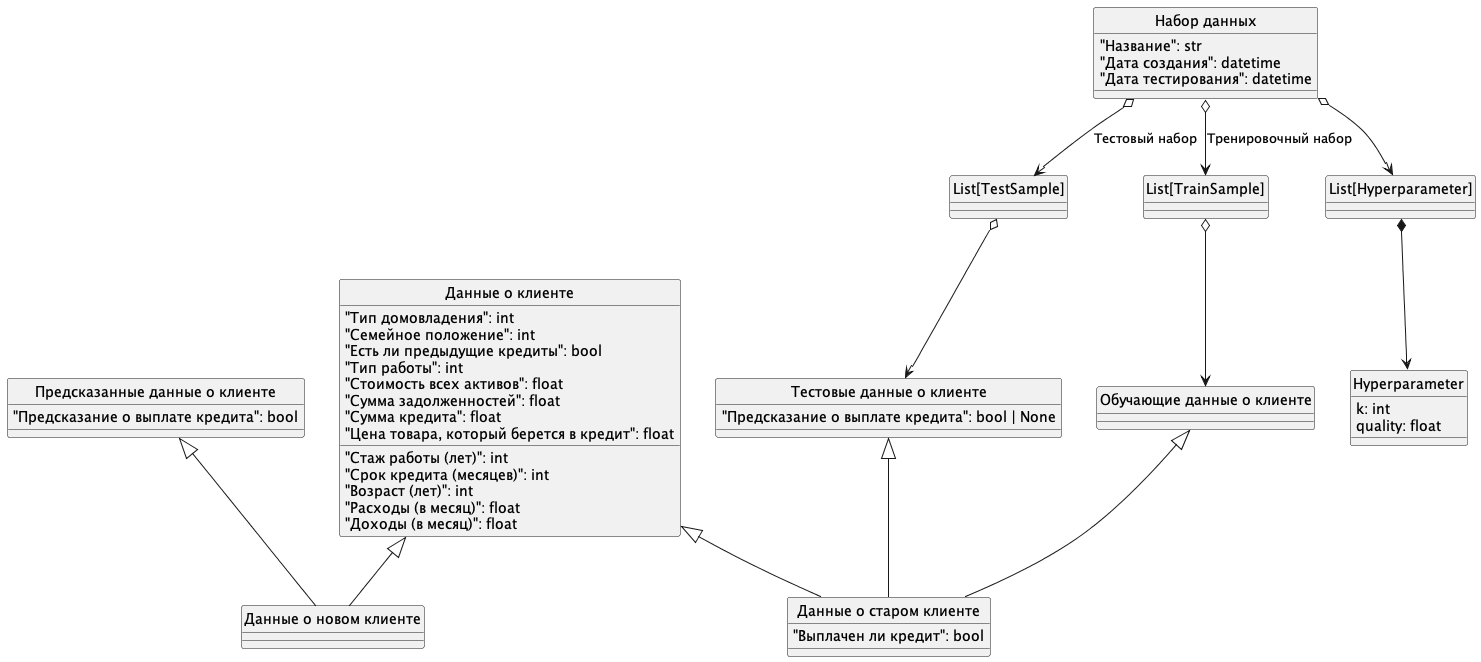

The diagram above was rendered by PlantUML. Its source (embedded in the PNG):
@startuml

hide class circle

class "Данные о клиенте" as Sample {
    "Стаж работы (лет)": int
    "Тип домовладения": int
    "Срок кредита (месяцев)": int
    "Возраст (лет)": int
    "Семейное положение": int
    "Есть ли предыдущие кредиты": bool
    "Тип работы": int
    "Расходы (в месяц)": float
    "Доходы (в месяц)": float
    "Стоимость всех активов": float
    "Сумма задолженностей": float
    "Сумма кредита": float
    "Цена товара, который берется в кредит": float
}

class "Данные о новом клиенте" as UnknownSample {
}

class "Данные о старом клиенте" as KnownSample {
    "Выплачен ли кредит": bool
}

class "Тестовые данные о клиенте" as TestSample {
    "Предсказание о выплате кредита": bool | None
}

class "Обучающие данные о клиенте" as TrainSample {
}

class "Предсказанные данные о клиенте" as ClassifiedSample {
    "Предсказание о выплате кредита": bool
}

class Hyperparameter {
    k: int
    quality: float
}

class "Набор данных" as DataSet {
    "Название": str
    "Дата создания": datetime
    "Дата тестирования": datetime
}
class "List[TrainSample]"
class "List[TestSample]"
class "List[Hyperparameter]"

DataSet o--> "List[TrainSample]" : Тренировочный набор
DataSet o--> "List[TestSample]" : Тестовый набор
DataSet o--> "List[Hyperparameter]"

"List[TrainSample]" o--> TrainSample
"List[TestSample]" o--> TestSample
"List[Hyperparameter]" *--> Hyperparameter

Sample <|-- UnknownSample
Sample <|-- KnownSample
ClassifiedSample <|-- UnknownSample
TestSample <|-- KnownSample
TrainSample <|-- KnownSample
@enduml